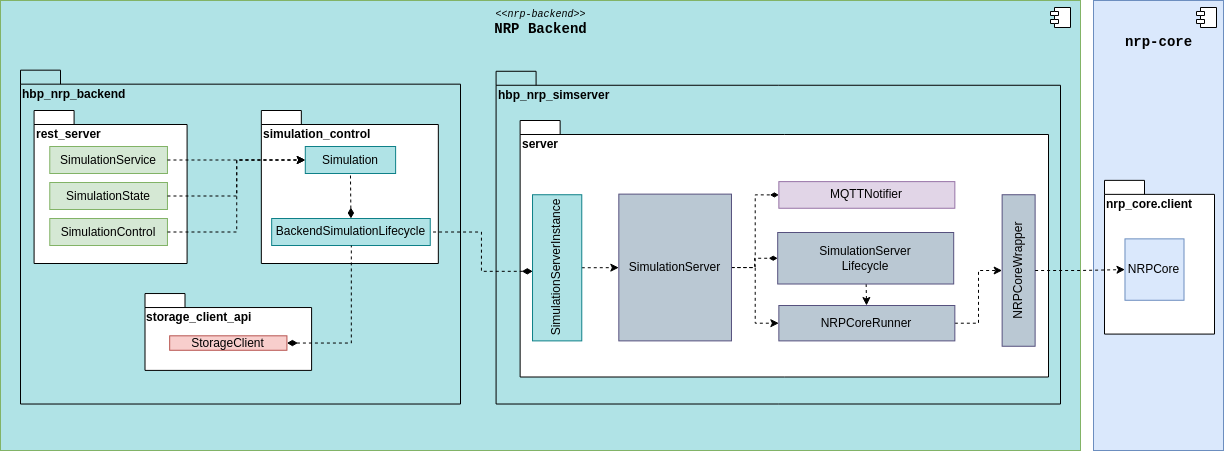

The diagram above was exported from draw.io. Its source (the exported page's mxGraphModel, read from the mxfile embedded in the PNG):
<mxGraphModel dx="1602" dy="906" grid="1" gridSize="10" guides="1" tooltips="1" connect="1" arrows="1" fold="1" page="1" pageScale="1" pageWidth="827" pageHeight="1169" math="0" shadow="0">
  <root>
    <mxCell id="0" />
    <mxCell id="1" parent="0" />
    <mxCell id="hgJb_0rgy_4ls2ExGEhc-194" value="" style="group" vertex="1" connectable="0" parent="1">
      <mxGeometry x="60" y="160" width="1090" height="450" as="geometry" />
    </mxCell>
    <mxCell id="hgJb_0rgy_4ls2ExGEhc-197" value="" style="group" vertex="1" connectable="0" parent="hgJb_0rgy_4ls2ExGEhc-194">
      <mxGeometry x="-10" width="1080" height="450" as="geometry" />
    </mxCell>
    <mxCell id="hgJb_0rgy_4ls2ExGEhc-6" value="&lt;i style=&quot;border-color: var(--border-color); font-size: 10px;&quot;&gt;&amp;lt;&amp;lt;nrp-backend&amp;gt;&amp;gt;&lt;br style=&quot;border-color: var(--border-color);&quot;&gt;&lt;/i&gt;&lt;b&gt;&lt;font style=&quot;font-size: 14px;&quot;&gt;NRP Backend&lt;/font&gt;&lt;/b&gt;" style="html=1;fillColor=#B0E3E6;strokeColor=#82b366;fontFamily=Courier New;verticalAlign=top;align=center;container=0;" vertex="1" parent="hgJb_0rgy_4ls2ExGEhc-197">
      <mxGeometry width="1080" height="450" as="geometry" />
    </mxCell>
    <mxCell id="hgJb_0rgy_4ls2ExGEhc-7" value="" style="shape=component;jettyWidth=8;jettyHeight=4;fontFamily=Courier New;" vertex="1" parent="hgJb_0rgy_4ls2ExGEhc-197">
      <mxGeometry x="1050" y="7" width="20" height="20" as="geometry">
        <mxPoint x="-27" y="7" as="offset" />
      </mxGeometry>
    </mxCell>
    <mxCell id="hgJb_0rgy_4ls2ExGEhc-190" value="hbp_nrp_backend" style="shape=folder;fontStyle=1;spacingTop=10;tabWidth=40;tabHeight=14;tabPosition=left;html=1;verticalAlign=top;align=left;fillColor=none;strokeColor=default;" vertex="1" parent="1">
      <mxGeometry x="70" y="229.65686274509804" width="440" height="333.87254901960785" as="geometry" />
    </mxCell>
    <mxCell id="hgJb_0rgy_4ls2ExGEhc-10" style="edgeStyle=orthogonalEdgeStyle;rounded=0;orthogonalLoop=1;jettySize=auto;html=1;exitX=0.5;exitY=1;exitDx=0;exitDy=0;fontFamily=Courier New;" edge="1" parent="1">
      <mxGeometry relative="1" as="geometry">
        <mxPoint x="185.15254237288127" y="545.3932584269662" as="sourcePoint" />
        <mxPoint x="185.15254237288127" y="545.3932584269662" as="targetPoint" />
      </mxGeometry>
    </mxCell>
    <mxCell id="hgJb_0rgy_4ls2ExGEhc-61" value="" style="group;fillColor=none;strokeColor=none;" vertex="1" connectable="0" parent="1">
      <mxGeometry x="73.25" y="227.2549019607843" width="556.7675968992247" height="336.27450980392166" as="geometry" />
    </mxCell>
    <mxCell id="hgJb_0rgy_4ls2ExGEhc-58" value="" style="group" vertex="1" connectable="0" parent="hgJb_0rgy_4ls2ExGEhc-61">
      <mxGeometry x="10.330081010203712" y="42.75" width="153" height="153" as="geometry" />
    </mxCell>
    <mxCell id="hgJb_0rgy_4ls2ExGEhc-48" value="rest_server" style="shape=folder;fontStyle=1;spacingTop=10;tabWidth=40;tabHeight=14;tabPosition=left;html=1;verticalAlign=top;align=left;" vertex="1" parent="hgJb_0rgy_4ls2ExGEhc-58">
      <mxGeometry width="152.99999999999997" height="153" as="geometry" />
    </mxCell>
    <mxCell id="hgJb_0rgy_4ls2ExGEhc-49" value="SimulationService" style="rounded=0;whiteSpace=wrap;html=1;fillColor=#d5e8d4;strokeColor=#82b366;" vertex="1" parent="hgJb_0rgy_4ls2ExGEhc-58">
      <mxGeometry x="15.69230769230769" y="36.000000000000014" width="117.69230769230771" height="27.000000000000004" as="geometry" />
    </mxCell>
    <mxCell id="hgJb_0rgy_4ls2ExGEhc-50" value="SimulationState" style="rounded=0;whiteSpace=wrap;html=1;fillColor=#d5e8d4;strokeColor=#82b366;" vertex="1" parent="hgJb_0rgy_4ls2ExGEhc-58">
      <mxGeometry x="15.69230769230769" y="72.00000000000003" width="117.69230769230771" height="27.000000000000004" as="geometry" />
    </mxCell>
    <mxCell id="hgJb_0rgy_4ls2ExGEhc-51" value="SimulationControl" style="rounded=0;whiteSpace=wrap;html=1;fillColor=#d5e8d4;strokeColor=#82b366;" vertex="1" parent="hgJb_0rgy_4ls2ExGEhc-58">
      <mxGeometry x="15.69230769230769" y="108.00000000000001" width="117.69230769230771" height="27.000000000000004" as="geometry" />
    </mxCell>
    <mxCell id="hgJb_0rgy_4ls2ExGEhc-66" value="" style="group" vertex="1" connectable="0" parent="hgJb_0rgy_4ls2ExGEhc-61">
      <mxGeometry x="121.24629176039431" y="214.2549019607844" width="166.60354653256545" height="77.82352941176471" as="geometry" />
    </mxCell>
    <mxCell id="hgJb_0rgy_4ls2ExGEhc-188" value="" style="group" vertex="1" connectable="0" parent="hgJb_0rgy_4ls2ExGEhc-66">
      <mxGeometry y="11.529411764705882" width="166.60354653256545" height="76.86274509803923" as="geometry" />
    </mxCell>
    <mxCell id="hgJb_0rgy_4ls2ExGEhc-63" value="storage_client_api" style="shape=folder;fontStyle=1;spacingTop=10;tabWidth=40;tabHeight=14;tabPosition=left;html=1;verticalAlign=top;align=left;movable=1;resizable=1;rotatable=1;deletable=1;editable=1;locked=0;connectable=1;" vertex="1" parent="hgJb_0rgy_4ls2ExGEhc-188">
      <mxGeometry width="166.60354653256545" height="76.86274509803923" as="geometry" />
    </mxCell>
    <mxCell id="hgJb_0rgy_4ls2ExGEhc-65" value="StorageClient" style="rounded=0;whiteSpace=wrap;html=1;movable=1;resizable=1;rotatable=1;deletable=1;editable=1;locked=0;connectable=1;fillColor=#f8cecc;strokeColor=#b85450;" vertex="1" parent="hgJb_0rgy_4ls2ExGEhc-188">
      <mxGeometry x="24.678563533376668" y="42.27450980392158" width="117.25674954682235" height="14.459803921568632" as="geometry" />
    </mxCell>
    <mxCell id="hgJb_0rgy_4ls2ExGEhc-57" value="" style="group" vertex="1" connectable="0" parent="hgJb_0rgy_4ls2ExGEhc-61">
      <mxGeometry x="247.92194424488903" y="42.74823529411765" width="166.60354653256545" height="153" as="geometry" />
    </mxCell>
    <mxCell id="hgJb_0rgy_4ls2ExGEhc-53" value="simulation_control" style="shape=folder;fontStyle=1;spacingTop=10;tabWidth=40;tabHeight=14;tabPosition=left;html=1;verticalAlign=top;align=left;movable=1;resizable=1;rotatable=1;deletable=1;editable=1;locked=0;connectable=1;" vertex="1" parent="hgJb_0rgy_4ls2ExGEhc-57">
      <mxGeometry x="-10.330081010203712" width="177" height="153" as="geometry" />
    </mxCell>
    <mxCell id="hgJb_0rgy_4ls2ExGEhc-54" value="Simulation" style="rounded=0;whiteSpace=wrap;html=1;movable=1;resizable=1;rotatable=1;deletable=1;editable=1;locked=0;connectable=1;fillColor=#b0e3e6;strokeColor=#0e8088;" vertex="1" parent="hgJb_0rgy_4ls2ExGEhc-57">
      <mxGeometry x="33.61369398435901" y="36" width="90.32722402368006" height="26.999999999999993" as="geometry" />
    </mxCell>
    <mxCell id="hgJb_0rgy_4ls2ExGEhc-55" value="BackendSimulationLifecycle" style="rounded=0;whiteSpace=wrap;html=1;movable=1;resizable=1;rotatable=1;deletable=1;editable=1;locked=0;connectable=1;fillColor=#b0e3e6;strokeColor=#0e8088;" vertex="1" parent="hgJb_0rgy_4ls2ExGEhc-57">
      <mxGeometry y="107.99550730063648" width="158.57707358763713" height="26.99887682515912" as="geometry" />
    </mxCell>
    <mxCell id="hgJb_0rgy_4ls2ExGEhc-78" value="" style="endArrow=none;startArrow=diamondThin;endFill=0;startFill=1;html=1;verticalAlign=bottom;labelBackgroundColor=none;strokeWidth=1;startSize=8;endSize=8;rounded=0;dashed=1;exitX=0.5;exitY=0;exitDx=0;exitDy=0;entryX=0.5;entryY=1;entryDx=0;entryDy=0;" edge="1" parent="hgJb_0rgy_4ls2ExGEhc-57" source="hgJb_0rgy_4ls2ExGEhc-55" target="hgJb_0rgy_4ls2ExGEhc-54">
      <mxGeometry width="160" relative="1" as="geometry">
        <mxPoint x="-82.64064808162969" y="80.4906402096593" as="sourcePoint" />
        <mxPoint x="82.64064808162969" y="80.4906402096593" as="targetPoint" />
      </mxGeometry>
    </mxCell>
    <mxCell id="hgJb_0rgy_4ls2ExGEhc-180" value="" style="endArrow=none;startArrow=diamondThin;endFill=0;startFill=1;html=1;verticalAlign=bottom;labelBackgroundColor=none;strokeWidth=1;startSize=8;endSize=8;rounded=0;dashed=1;entryX=0.5;entryY=1;entryDx=0;entryDy=0;edgeStyle=elbowEdgeStyle;exitX=1;exitY=0.5;exitDx=0;exitDy=0;" edge="1" parent="hgJb_0rgy_4ls2ExGEhc-61" source="hgJb_0rgy_4ls2ExGEhc-65" target="hgJb_0rgy_4ls2ExGEhc-55">
      <mxGeometry width="160" relative="1" as="geometry">
        <mxPoint x="336.60150273852923" y="162.074705882353" as="sourcePoint" />
        <mxPoint x="340.2210765545962" y="116.91784313725493" as="targetPoint" />
        <Array as="points">
          <mxPoint x="327.57143035405875" y="240.19607843137257" />
        </Array>
      </mxGeometry>
    </mxCell>
    <mxCell id="hgJb_0rgy_4ls2ExGEhc-184" style="edgeStyle=elbowEdgeStyle;rounded=0;orthogonalLoop=1;jettySize=auto;html=1;entryX=0;entryY=0.5;entryDx=0;entryDy=0;dashed=1;fontSize=10;endArrow=classic;endFill=1;" edge="1" parent="hgJb_0rgy_4ls2ExGEhc-61" source="hgJb_0rgy_4ls2ExGEhc-49" target="hgJb_0rgy_4ls2ExGEhc-54">
      <mxGeometry relative="1" as="geometry" />
    </mxCell>
    <mxCell id="hgJb_0rgy_4ls2ExGEhc-185" style="edgeStyle=elbowEdgeStyle;rounded=0;orthogonalLoop=1;jettySize=auto;html=1;dashed=1;fontSize=10;endArrow=classic;endFill=1;" edge="1" parent="hgJb_0rgy_4ls2ExGEhc-61" source="hgJb_0rgy_4ls2ExGEhc-50" target="hgJb_0rgy_4ls2ExGEhc-54">
      <mxGeometry relative="1" as="geometry" />
    </mxCell>
    <mxCell id="hgJb_0rgy_4ls2ExGEhc-186" value="" style="edgeStyle=elbowEdgeStyle;rounded=0;orthogonalLoop=1;jettySize=auto;html=1;entryX=0;entryY=0.5;entryDx=0;entryDy=0;dashed=1;fontSize=10;endArrow=classic;endFill=1;textDirection=ltr;horizontal=1;verticalAlign=bottom;align=center;labelBackgroundColor=none;" edge="1" parent="hgJb_0rgy_4ls2ExGEhc-61" source="hgJb_0rgy_4ls2ExGEhc-51" target="hgJb_0rgy_4ls2ExGEhc-54">
      <mxGeometry x="0.8591" relative="1" as="geometry">
        <mxPoint as="offset" />
      </mxGeometry>
    </mxCell>
    <mxCell id="hgJb_0rgy_4ls2ExGEhc-83" value="hbp_nrp_simserver" style="shape=folder;fontStyle=1;spacingTop=10;tabWidth=40;tabHeight=14;tabPosition=left;html=1;verticalAlign=top;align=left;fillColor=none;strokeColor=default;" vertex="1" parent="1">
      <mxGeometry x="545.59" y="230.78" width="564.41" height="332.75" as="geometry" />
    </mxCell>
    <mxCell id="hgJb_0rgy_4ls2ExGEhc-84" value="" style="group;horizontal=1;fillColor=none;" vertex="1" connectable="0" parent="1">
      <mxGeometry x="569.63" y="280" width="535.97" height="275.5" as="geometry" />
    </mxCell>
    <mxCell id="hgJb_0rgy_4ls2ExGEhc-85" value="server" style="shape=folder;fontStyle=1;spacingTop=10;tabWidth=40;tabHeight=14;tabPosition=left;html=1;verticalAlign=top;align=left;" vertex="1" parent="hgJb_0rgy_4ls2ExGEhc-84">
      <mxGeometry width="528.3702742224341" height="256.5" as="geometry" />
    </mxCell>
    <mxCell id="hgJb_0rgy_4ls2ExGEhc-116" value="" style="edgeStyle=none;rounded=0;orthogonalLoop=1;jettySize=auto;html=1;dashed=1;fontSize=10;" edge="1" parent="hgJb_0rgy_4ls2ExGEhc-84" source="hgJb_0rgy_4ls2ExGEhc-86" target="hgJb_0rgy_4ls2ExGEhc-88">
      <mxGeometry relative="1" as="geometry" />
    </mxCell>
    <mxCell id="hgJb_0rgy_4ls2ExGEhc-86" value="SimulationServerInstance" style="rounded=0;whiteSpace=wrap;html=1;horizontal=0;fillColor=#b0e3e6;strokeColor=#0e8088;" vertex="1" parent="hgJb_0rgy_4ls2ExGEhc-84">
      <mxGeometry x="12.390282930516078" y="74.23630818193874" width="49.25291572876789" height="146.1527317331919" as="geometry" />
    </mxCell>
    <mxCell id="hgJb_0rgy_4ls2ExGEhc-101" value="" style="rounded=0;orthogonalLoop=1;jettySize=auto;html=1;dashed=1;fontSize=10;" edge="1" parent="hgJb_0rgy_4ls2ExGEhc-84" source="hgJb_0rgy_4ls2ExGEhc-87" target="hgJb_0rgy_4ls2ExGEhc-96">
      <mxGeometry relative="1" as="geometry" />
    </mxCell>
    <mxCell id="hgJb_0rgy_4ls2ExGEhc-87" value="SimulationServer&lt;br&gt;Lifecycle" style="rounded=0;whiteSpace=wrap;html=1;fillColor=#BAC8D3;strokeColor=#56517e;" vertex="1" parent="hgJb_0rgy_4ls2ExGEhc-84">
      <mxGeometry x="257.56911337382525" y="111.99566451696711" width="175.99939416000794" height="51.51239888608938" as="geometry" />
    </mxCell>
    <mxCell id="hgJb_0rgy_4ls2ExGEhc-112" style="edgeStyle=orthogonalEdgeStyle;rounded=0;orthogonalLoop=1;jettySize=auto;html=1;exitX=1;exitY=0.5;exitDx=0;exitDy=0;entryX=0;entryY=0.5;entryDx=0;entryDy=0;dashed=1;fontSize=10;endArrow=diamondThin;endFill=1;" edge="1" parent="hgJb_0rgy_4ls2ExGEhc-84" source="hgJb_0rgy_4ls2ExGEhc-88" target="hgJb_0rgy_4ls2ExGEhc-87">
      <mxGeometry relative="1" as="geometry" />
    </mxCell>
    <mxCell id="hgJb_0rgy_4ls2ExGEhc-113" style="edgeStyle=orthogonalEdgeStyle;rounded=0;orthogonalLoop=1;jettySize=auto;html=1;entryX=0;entryY=0.5;entryDx=0;entryDy=0;dashed=1;fontSize=10;" edge="1" parent="hgJb_0rgy_4ls2ExGEhc-84" source="hgJb_0rgy_4ls2ExGEhc-88" target="hgJb_0rgy_4ls2ExGEhc-96">
      <mxGeometry relative="1" as="geometry" />
    </mxCell>
    <mxCell id="hgJb_0rgy_4ls2ExGEhc-119" style="edgeStyle=orthogonalEdgeStyle;rounded=0;orthogonalLoop=1;jettySize=auto;html=1;entryX=0;entryY=0.5;entryDx=0;entryDy=0;dashed=1;fontSize=10;endArrow=diamondThin;endFill=1;" edge="1" parent="hgJb_0rgy_4ls2ExGEhc-84" source="hgJb_0rgy_4ls2ExGEhc-88" target="hgJb_0rgy_4ls2ExGEhc-94">
      <mxGeometry relative="1" as="geometry" />
    </mxCell>
    <mxCell id="hgJb_0rgy_4ls2ExGEhc-88" value="SimulationServer" style="rounded=0;whiteSpace=wrap;html=1;horizontal=1;fillColor=#BAC8D3;strokeColor=#56517e;" vertex="1" parent="hgJb_0rgy_4ls2ExGEhc-84">
      <mxGeometry x="98.69076105351363" y="73.61523670600715" width="112.65734863545997" height="146.77380320912346" as="geometry" />
    </mxCell>
    <mxCell id="hgJb_0rgy_4ls2ExGEhc-95" value="NRPCoreWrapper" style="rounded=0;whiteSpace=wrap;html=1;horizontal=0;fillColor=#BAC8D3;strokeColor=#56517e;" vertex="1" parent="hgJb_0rgy_4ls2ExGEhc-84">
      <mxGeometry x="481.9983408245672" y="74.23630818193874" width="32.98988643942422" height="151.52317331918846" as="geometry" />
    </mxCell>
    <mxCell id="hgJb_0rgy_4ls2ExGEhc-187" value="" style="edgeStyle=orthogonalEdgeStyle;rounded=0;sketch=0;orthogonalLoop=1;jettySize=auto;html=1;dashed=1;fontSize=10;endArrow=classic;endFill=1;" edge="1" parent="hgJb_0rgy_4ls2ExGEhc-84" source="hgJb_0rgy_4ls2ExGEhc-96" target="hgJb_0rgy_4ls2ExGEhc-95">
      <mxGeometry relative="1" as="geometry" />
    </mxCell>
    <mxCell id="hgJb_0rgy_4ls2ExGEhc-96" value="NRPCoreRunner" style="rounded=0;whiteSpace=wrap;html=1;fillColor=#BAC8D3;strokeColor=#56517e;" vertex="1" parent="hgJb_0rgy_4ls2ExGEhc-84">
      <mxGeometry x="258.7191094152117" y="184.99709919108872" width="175.99939416000794" height="35.3919407240419" as="geometry" />
    </mxCell>
    <mxCell id="hgJb_0rgy_4ls2ExGEhc-94" value="MQTTNotifier" style="rounded=0;whiteSpace=wrap;html=1;fillColor=#e1d5e7;strokeColor=#9673a6;" vertex="1" parent="hgJb_0rgy_4ls2ExGEhc-84">
      <mxGeometry x="258.7191094152117" y="61.13434686299928" width="175.99939416000794" height="26.61734896849603" as="geometry" />
    </mxCell>
    <mxCell id="hgJb_0rgy_4ls2ExGEhc-114" value="" style="endArrow=none;startArrow=diamondThin;endFill=0;startFill=1;html=1;verticalAlign=bottom;labelBackgroundColor=none;strokeWidth=1;startSize=8;endSize=8;rounded=0;dashed=1;entryX=1;entryY=0.5;entryDx=0;entryDy=0;exitX=0.005;exitY=0.524;exitDx=0;exitDy=0;exitPerimeter=0;edgeStyle=orthogonalEdgeStyle;" edge="1" parent="1" source="hgJb_0rgy_4ls2ExGEhc-86" target="hgJb_0rgy_4ls2ExGEhc-55">
      <mxGeometry width="160" relative="1" as="geometry">
        <mxPoint x="584.8496124031008" y="409.80392156862746" as="sourcePoint" />
        <mxPoint x="383.3314969957912" y="334.5649019607843" as="targetPoint" />
      </mxGeometry>
    </mxCell>
    <mxCell id="hgJb_0rgy_4ls2ExGEhc-195" value="" style="group" vertex="1" connectable="0" parent="1">
      <mxGeometry x="1143" y="160" width="114" height="450" as="geometry" />
    </mxCell>
    <mxCell id="hgJb_0rgy_4ls2ExGEhc-157" value="&lt;b&gt;&lt;font style=&quot;font-size: 14px;&quot;&gt;nrp-core&lt;/font&gt;&lt;br&gt;&lt;/b&gt;" style="html=1;verticalAlign=top;horizontal=1;spacingBottom=0;spacingTop=27;fillColor=#dae8fc;strokeColor=#6c8ebf;fontFamily=Courier New;container=0;" vertex="1" parent="hgJb_0rgy_4ls2ExGEhc-195">
      <mxGeometry width="130" height="450" as="geometry" />
    </mxCell>
    <mxCell id="hgJb_0rgy_4ls2ExGEhc-158" value="" style="shape=component;jettyWidth=8;jettyHeight=4;fontFamily=Courier New;aspect=fixed;" vertex="1" parent="hgJb_0rgy_4ls2ExGEhc-195">
      <mxGeometry x="103" y="7" width="20" height="20" as="geometry">
        <mxPoint x="-27" y="7" as="offset" />
      </mxGeometry>
    </mxCell>
    <mxCell id="hgJb_0rgy_4ls2ExGEhc-177" value="" style="group;fillColor=none;" vertex="1" connectable="0" parent="hgJb_0rgy_4ls2ExGEhc-195">
      <mxGeometry x="11" y="179.86274509803923" width="110" height="153.72549019607843" as="geometry" />
    </mxCell>
    <mxCell id="hgJb_0rgy_4ls2ExGEhc-174" value="nrp_core.client" style="shape=folder;fontStyle=1;spacingTop=10;tabWidth=40;tabHeight=14;tabPosition=left;html=1;verticalAlign=top;align=left;fillColor=default;" vertex="1" parent="hgJb_0rgy_4ls2ExGEhc-177">
      <mxGeometry width="110" height="153.72549019607843" as="geometry" />
    </mxCell>
    <mxCell id="hgJb_0rgy_4ls2ExGEhc-176" value="NRPCore" style="rounded=0;whiteSpace=wrap;html=1;fillColor=#dae8fc;strokeColor=#6c8ebf;" vertex="1" parent="hgJb_0rgy_4ls2ExGEhc-177">
      <mxGeometry x="20.483687943262414" y="58.507462686567166" width="59.03158581560286" height="61.397731343283574" as="geometry" />
    </mxCell>
    <mxCell id="hgJb_0rgy_4ls2ExGEhc-178" value="" style="edgeStyle=orthogonalEdgeStyle;rounded=0;orthogonalLoop=1;jettySize=auto;html=1;dashed=1;fontSize=10;entryX=0;entryY=0.5;entryDx=0;entryDy=0;" edge="1" parent="1" source="hgJb_0rgy_4ls2ExGEhc-95" target="hgJb_0rgy_4ls2ExGEhc-176">
      <mxGeometry relative="1" as="geometry" />
    </mxCell>
  </root>
</mxGraphModel>